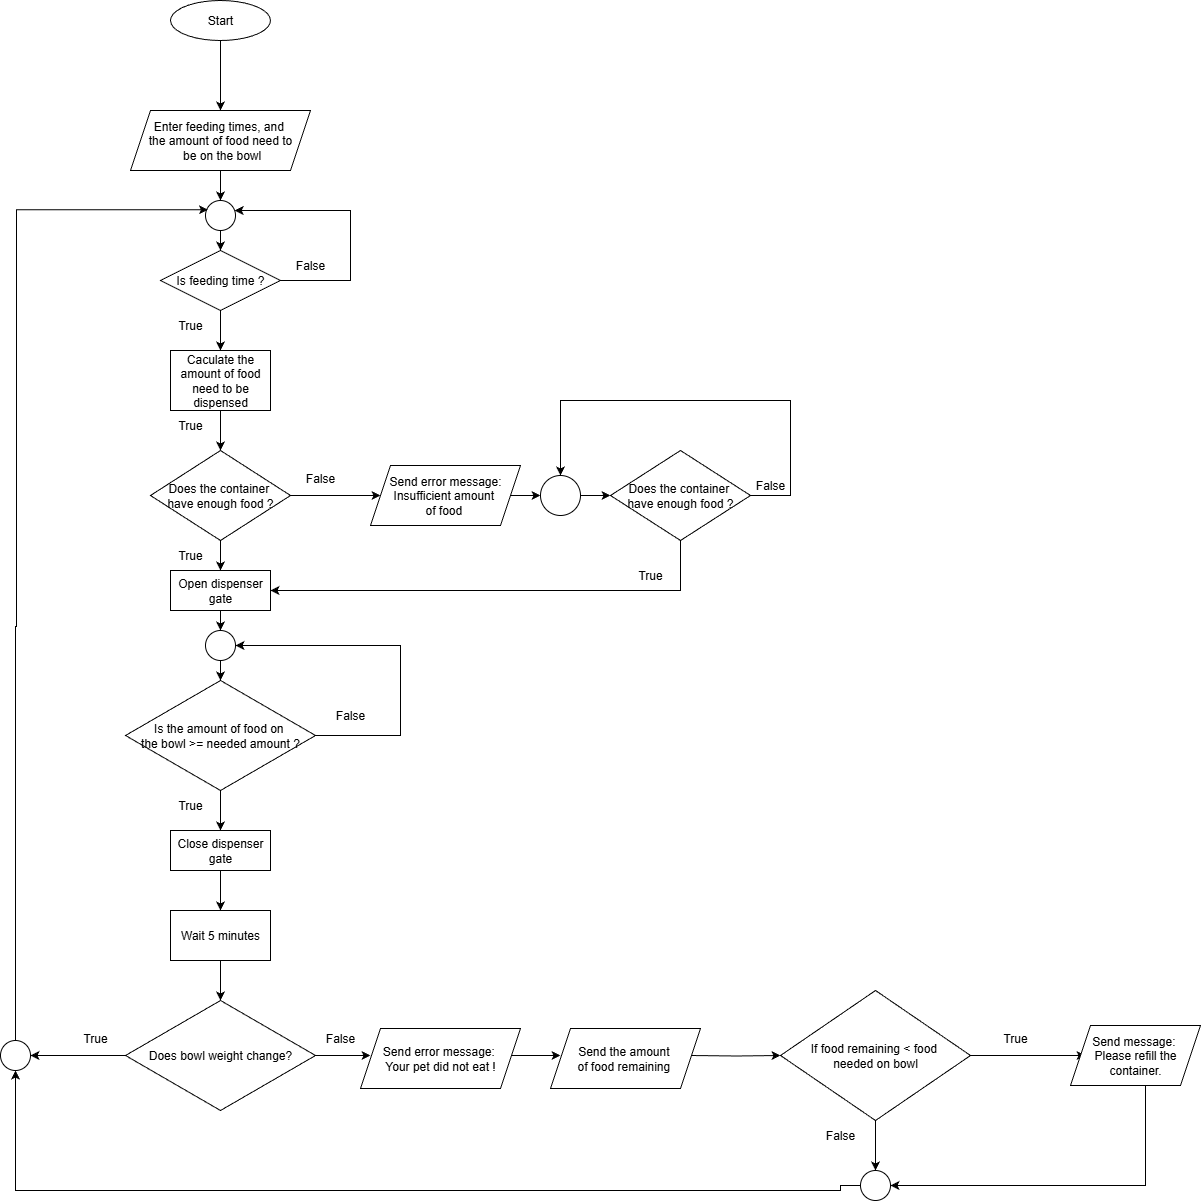

The diagram above was exported from draw.io. Its source (the exported page's mxGraphModel, read from the mxfile embedded in the PNG):
<mxGraphModel dx="2066" dy="1249" grid="1" gridSize="10" guides="1" tooltips="1" connect="1" arrows="1" fold="1" page="1" pageScale="1" pageWidth="850" pageHeight="1100" math="0" shadow="0">
  <root>
    <mxCell id="0" />
    <mxCell id="1" parent="0" />
    <mxCell id="ywNZzlnJwAyqLsh9Eqcs-8" style="edgeStyle=orthogonalEdgeStyle;rounded=0;orthogonalLoop=1;jettySize=auto;html=1;entryX=0.5;entryY=0;entryDx=0;entryDy=0;" parent="1" source="ywNZzlnJwAyqLsh9Eqcs-1" target="ywNZzlnJwAyqLsh9Eqcs-7" edge="1">
      <mxGeometry relative="1" as="geometry">
        <Array as="points">
          <mxPoint x="450" y="230" />
          <mxPoint x="450" y="230" />
        </Array>
      </mxGeometry>
    </mxCell>
    <mxCell id="ywNZzlnJwAyqLsh9Eqcs-1" value="Start" style="ellipse;whiteSpace=wrap;html=1;" parent="1" vertex="1">
      <mxGeometry x="400" y="150" width="100" height="40" as="geometry" />
    </mxCell>
    <mxCell id="ywNZzlnJwAyqLsh9Eqcs-13" style="edgeStyle=orthogonalEdgeStyle;rounded=0;orthogonalLoop=1;jettySize=auto;html=1;entryX=0.5;entryY=0;entryDx=0;entryDy=0;" parent="1" source="ywNZzlnJwAyqLsh9Eqcs-3" target="ywNZzlnJwAyqLsh9Eqcs-11" edge="1">
      <mxGeometry relative="1" as="geometry" />
    </mxCell>
    <mxCell id="ywNZzlnJwAyqLsh9Eqcs-3" value="Caculate the amount of food need to be dispensed" style="rounded=0;whiteSpace=wrap;html=1;" parent="1" vertex="1">
      <mxGeometry x="400" y="500" width="100" height="60" as="geometry" />
    </mxCell>
    <mxCell id="ywNZzlnJwAyqLsh9Eqcs-12" style="edgeStyle=orthogonalEdgeStyle;rounded=0;orthogonalLoop=1;jettySize=auto;html=1;entryX=0.5;entryY=0;entryDx=0;entryDy=0;" parent="1" target="ywNZzlnJwAyqLsh9Eqcs-3" edge="1">
      <mxGeometry relative="1" as="geometry">
        <mxPoint x="450" y="470" as="sourcePoint" />
      </mxGeometry>
    </mxCell>
    <mxCell id="ywNZzlnJwAyqLsh9Eqcs-20" style="edgeStyle=orthogonalEdgeStyle;rounded=0;orthogonalLoop=1;jettySize=auto;html=1;entryX=0.5;entryY=0;entryDx=0;entryDy=0;" parent="1" source="ywNZzlnJwAyqLsh9Eqcs-5" target="ywNZzlnJwAyqLsh9Eqcs-3" edge="1">
      <mxGeometry relative="1" as="geometry" />
    </mxCell>
    <mxCell id="ywNZzlnJwAyqLsh9Eqcs-34" style="edgeStyle=orthogonalEdgeStyle;rounded=0;orthogonalLoop=1;jettySize=auto;html=1;" parent="1" source="ywNZzlnJwAyqLsh9Eqcs-5" target="ywNZzlnJwAyqLsh9Eqcs-30" edge="1">
      <mxGeometry relative="1" as="geometry">
        <mxPoint x="570" y="360" as="targetPoint" />
        <Array as="points">
          <mxPoint x="580" y="430" />
          <mxPoint x="580" y="360" />
        </Array>
      </mxGeometry>
    </mxCell>
    <mxCell id="ywNZzlnJwAyqLsh9Eqcs-5" value="Is feeding time ?" style="shape=rhombus;perimeter=rhombusPerimeter;whiteSpace=wrap;html=1;align=center;" parent="1" vertex="1">
      <mxGeometry x="390" y="400" width="120" height="60" as="geometry" />
    </mxCell>
    <mxCell id="ywNZzlnJwAyqLsh9Eqcs-31" style="edgeStyle=orthogonalEdgeStyle;rounded=0;orthogonalLoop=1;jettySize=auto;html=1;entryX=0.5;entryY=0;entryDx=0;entryDy=0;" parent="1" source="ywNZzlnJwAyqLsh9Eqcs-7" target="ywNZzlnJwAyqLsh9Eqcs-30" edge="1">
      <mxGeometry relative="1" as="geometry" />
    </mxCell>
    <mxCell id="ywNZzlnJwAyqLsh9Eqcs-7" value="Enter feeding times, and&amp;nbsp;&lt;div&gt;the amount of food need to&lt;div&gt;&amp;nbsp;be&amp;nbsp;&lt;span style=&quot;background-color: transparent; color: light-dark(rgb(0, 0, 0), rgb(255, 255, 255));&quot;&gt;on&amp;nbsp;&lt;/span&gt;&lt;span style=&quot;background-color: transparent; color: light-dark(rgb(0, 0, 0), rgb(255, 255, 255));&quot;&gt;the bowl&lt;/span&gt;&lt;/div&gt;&lt;/div&gt;" style="shape=parallelogram;perimeter=parallelogramPerimeter;whiteSpace=wrap;html=1;fixedSize=1;" parent="1" vertex="1">
      <mxGeometry x="360" y="260" width="180" height="60" as="geometry" />
    </mxCell>
    <mxCell id="ywNZzlnJwAyqLsh9Eqcs-16" style="edgeStyle=orthogonalEdgeStyle;rounded=0;orthogonalLoop=1;jettySize=auto;html=1;entryX=0.5;entryY=0;entryDx=0;entryDy=0;" parent="1" source="ywNZzlnJwAyqLsh9Eqcs-11" target="ywNZzlnJwAyqLsh9Eqcs-14" edge="1">
      <mxGeometry relative="1" as="geometry" />
    </mxCell>
    <mxCell id="ywNZzlnJwAyqLsh9Eqcs-24" style="edgeStyle=orthogonalEdgeStyle;rounded=0;orthogonalLoop=1;jettySize=auto;html=1;entryX=0;entryY=0.5;entryDx=0;entryDy=0;" parent="1" source="ywNZzlnJwAyqLsh9Eqcs-11" edge="1">
      <mxGeometry relative="1" as="geometry">
        <mxPoint x="610" y="645" as="targetPoint" />
      </mxGeometry>
    </mxCell>
    <mxCell id="ywNZzlnJwAyqLsh9Eqcs-11" value="Does the container&amp;nbsp;&lt;div&gt;have enough food ?&lt;/div&gt;" style="shape=rhombus;perimeter=rhombusPerimeter;whiteSpace=wrap;html=1;align=center;" parent="1" vertex="1">
      <mxGeometry x="380" y="600" width="140" height="90" as="geometry" />
    </mxCell>
    <mxCell id="ywNZzlnJwAyqLsh9Eqcs-42" style="edgeStyle=orthogonalEdgeStyle;rounded=0;orthogonalLoop=1;jettySize=auto;html=1;entryX=0.5;entryY=0;entryDx=0;entryDy=0;" parent="1" source="ywNZzlnJwAyqLsh9Eqcs-14" target="ywNZzlnJwAyqLsh9Eqcs-41" edge="1">
      <mxGeometry relative="1" as="geometry" />
    </mxCell>
    <mxCell id="ywNZzlnJwAyqLsh9Eqcs-14" value="Open dispenser gate" style="rounded=0;whiteSpace=wrap;html=1;" parent="1" vertex="1">
      <mxGeometry x="400" y="720" width="100" height="40" as="geometry" />
    </mxCell>
    <mxCell id="ywNZzlnJwAyqLsh9Eqcs-22" style="edgeStyle=orthogonalEdgeStyle;rounded=0;orthogonalLoop=1;jettySize=auto;html=1;entryX=0.5;entryY=0;entryDx=0;entryDy=0;" parent="1" source="ywNZzlnJwAyqLsh9Eqcs-17" target="ywNZzlnJwAyqLsh9Eqcs-21" edge="1">
      <mxGeometry relative="1" as="geometry" />
    </mxCell>
    <mxCell id="ywNZzlnJwAyqLsh9Eqcs-37" style="edgeStyle=orthogonalEdgeStyle;rounded=0;orthogonalLoop=1;jettySize=auto;html=1;entryX=1;entryY=0.5;entryDx=0;entryDy=0;" parent="1" source="ywNZzlnJwAyqLsh9Eqcs-17" target="ywNZzlnJwAyqLsh9Eqcs-41" edge="1">
      <mxGeometry relative="1" as="geometry">
        <mxPoint x="650" y="800" as="targetPoint" />
        <Array as="points">
          <mxPoint x="630" y="885" />
          <mxPoint x="630" y="795" />
        </Array>
      </mxGeometry>
    </mxCell>
    <mxCell id="ywNZzlnJwAyqLsh9Eqcs-17" value="Is the amount of food on&amp;nbsp;&lt;div&gt;the bowl &amp;gt;= needed amount ?&lt;/div&gt;" style="shape=rhombus;perimeter=rhombusPerimeter;whiteSpace=wrap;html=1;align=center;" parent="1" vertex="1">
      <mxGeometry x="355" y="830" width="190" height="110" as="geometry" />
    </mxCell>
    <mxCell id="ywNZzlnJwAyqLsh9Eqcs-26" style="edgeStyle=orthogonalEdgeStyle;rounded=0;orthogonalLoop=1;jettySize=auto;html=1;entryX=0.5;entryY=0;entryDx=0;entryDy=0;" parent="1" source="ywNZzlnJwAyqLsh9Eqcs-21" target="ywNZzlnJwAyqLsh9Eqcs-27" edge="1">
      <mxGeometry relative="1" as="geometry">
        <mxPoint x="450" y="1050" as="targetPoint" />
      </mxGeometry>
    </mxCell>
    <mxCell id="ywNZzlnJwAyqLsh9Eqcs-21" value="Close dispenser gate" style="rounded=0;whiteSpace=wrap;html=1;" parent="1" vertex="1">
      <mxGeometry x="400" y="980" width="100" height="40" as="geometry" />
    </mxCell>
    <mxCell id="Ru47rU90ruXW9f6lvn4g-6" style="edgeStyle=orthogonalEdgeStyle;rounded=0;orthogonalLoop=1;jettySize=auto;html=1;entryX=0;entryY=0.5;entryDx=0;entryDy=0;" parent="1" target="Ru47rU90ruXW9f6lvn4g-3" edge="1">
      <mxGeometry relative="1" as="geometry">
        <mxPoint x="740" y="645" as="sourcePoint" />
      </mxGeometry>
    </mxCell>
    <mxCell id="ywNZzlnJwAyqLsh9Eqcs-29" style="edgeStyle=orthogonalEdgeStyle;rounded=0;orthogonalLoop=1;jettySize=auto;html=1;entryX=0.5;entryY=0;entryDx=0;entryDy=0;" parent="1" source="ywNZzlnJwAyqLsh9Eqcs-27" target="ywNZzlnJwAyqLsh9Eqcs-28" edge="1">
      <mxGeometry relative="1" as="geometry" />
    </mxCell>
    <mxCell id="ywNZzlnJwAyqLsh9Eqcs-27" value="Wait 5 minutes" style="rounded=0;whiteSpace=wrap;html=1;" parent="1" vertex="1">
      <mxGeometry x="400" y="1060" width="100" height="50" as="geometry" />
    </mxCell>
    <mxCell id="ywNZzlnJwAyqLsh9Eqcs-48" style="edgeStyle=orthogonalEdgeStyle;rounded=0;orthogonalLoop=1;jettySize=auto;html=1;entryX=0;entryY=0.5;entryDx=0;entryDy=0;" parent="1" source="ywNZzlnJwAyqLsh9Eqcs-28" edge="1">
      <mxGeometry relative="1" as="geometry">
        <mxPoint x="600" y="1205" as="targetPoint" />
      </mxGeometry>
    </mxCell>
    <mxCell id="ywNZzlnJwAyqLsh9Eqcs-54" style="edgeStyle=orthogonalEdgeStyle;rounded=0;orthogonalLoop=1;jettySize=auto;html=1;entryX=1;entryY=0.5;entryDx=0;entryDy=0;" parent="1" source="ywNZzlnJwAyqLsh9Eqcs-28" target="ywNZzlnJwAyqLsh9Eqcs-53" edge="1">
      <mxGeometry relative="1" as="geometry" />
    </mxCell>
    <mxCell id="ywNZzlnJwAyqLsh9Eqcs-28" value="Does bowl weight change?" style="shape=rhombus;perimeter=rhombusPerimeter;whiteSpace=wrap;html=1;align=center;" parent="1" vertex="1">
      <mxGeometry x="355" y="1150" width="190" height="110" as="geometry" />
    </mxCell>
    <mxCell id="ywNZzlnJwAyqLsh9Eqcs-33" style="edgeStyle=orthogonalEdgeStyle;rounded=0;orthogonalLoop=1;jettySize=auto;html=1;entryX=0.5;entryY=0;entryDx=0;entryDy=0;" parent="1" source="ywNZzlnJwAyqLsh9Eqcs-30" target="ywNZzlnJwAyqLsh9Eqcs-5" edge="1">
      <mxGeometry relative="1" as="geometry" />
    </mxCell>
    <mxCell id="ywNZzlnJwAyqLsh9Eqcs-30" value="" style="ellipse;whiteSpace=wrap;html=1;aspect=fixed;" parent="1" vertex="1">
      <mxGeometry x="435" y="350" width="30" height="30" as="geometry" />
    </mxCell>
    <mxCell id="ywNZzlnJwAyqLsh9Eqcs-46" style="edgeStyle=orthogonalEdgeStyle;rounded=0;orthogonalLoop=1;jettySize=auto;html=1;entryX=0.5;entryY=0;entryDx=0;entryDy=0;" parent="1" source="ywNZzlnJwAyqLsh9Eqcs-41" target="ywNZzlnJwAyqLsh9Eqcs-17" edge="1">
      <mxGeometry relative="1" as="geometry" />
    </mxCell>
    <mxCell id="ywNZzlnJwAyqLsh9Eqcs-41" value="" style="ellipse;whiteSpace=wrap;html=1;aspect=fixed;" parent="1" vertex="1">
      <mxGeometry x="435" y="780" width="30" height="30" as="geometry" />
    </mxCell>
    <mxCell id="ywNZzlnJwAyqLsh9Eqcs-49" style="edgeStyle=orthogonalEdgeStyle;rounded=0;orthogonalLoop=1;jettySize=auto;html=1;entryX=0.5;entryY=1;entryDx=0;entryDy=0;exitX=0;exitY=0.5;exitDx=0;exitDy=0;" parent="1" source="Ru47rU90ruXW9f6lvn4g-17" target="ywNZzlnJwAyqLsh9Eqcs-53" edge="1">
      <mxGeometry relative="1" as="geometry">
        <mxPoint x="210" y="1220" as="targetPoint" />
        <Array as="points">
          <mxPoint x="1070" y="1335" />
          <mxPoint x="1070" y="1340" />
          <mxPoint x="245" y="1340" />
        </Array>
        <mxPoint x="1055.0000000000027" y="1335" as="sourcePoint" />
      </mxGeometry>
    </mxCell>
    <mxCell id="Ru47rU90ruXW9f6lvn4g-14" style="edgeStyle=orthogonalEdgeStyle;rounded=0;orthogonalLoop=1;jettySize=auto;html=1;entryX=0;entryY=0.5;entryDx=0;entryDy=0;" parent="1" edge="1">
      <mxGeometry relative="1" as="geometry">
        <mxPoint x="730" y="1205" as="sourcePoint" />
        <mxPoint x="790" y="1205" as="targetPoint" />
      </mxGeometry>
    </mxCell>
    <mxCell id="ywNZzlnJwAyqLsh9Eqcs-55" style="edgeStyle=orthogonalEdgeStyle;rounded=0;orthogonalLoop=1;jettySize=auto;html=1;entryX=0.084;entryY=0.309;entryDx=0;entryDy=0;entryPerimeter=0;" parent="1" source="ywNZzlnJwAyqLsh9Eqcs-53" target="ywNZzlnJwAyqLsh9Eqcs-30" edge="1">
      <mxGeometry relative="1" as="geometry">
        <mxPoint x="430" y="360" as="targetPoint" />
        <Array as="points">
          <mxPoint x="245" y="776" />
          <mxPoint x="246" y="776" />
          <mxPoint x="246" y="359" />
        </Array>
      </mxGeometry>
    </mxCell>
    <mxCell id="ywNZzlnJwAyqLsh9Eqcs-53" value="" style="ellipse;whiteSpace=wrap;html=1;aspect=fixed;" parent="1" vertex="1">
      <mxGeometry x="230" y="1190" width="30" height="30" as="geometry" />
    </mxCell>
    <mxCell id="ywNZzlnJwAyqLsh9Eqcs-59" value="True" style="text;strokeColor=none;align=center;fillColor=none;html=1;verticalAlign=middle;whiteSpace=wrap;rounded=0;" parent="1" vertex="1">
      <mxGeometry x="390" y="460" width="60" height="30" as="geometry" />
    </mxCell>
    <mxCell id="ywNZzlnJwAyqLsh9Eqcs-60" value="False" style="text;strokeColor=none;align=center;fillColor=none;html=1;verticalAlign=middle;whiteSpace=wrap;rounded=0;" parent="1" vertex="1">
      <mxGeometry x="510" y="400" width="60" height="30" as="geometry" />
    </mxCell>
    <mxCell id="ywNZzlnJwAyqLsh9Eqcs-63" value="True" style="text;strokeColor=none;align=center;fillColor=none;html=1;verticalAlign=middle;whiteSpace=wrap;rounded=0;" parent="1" vertex="1">
      <mxGeometry x="390" y="560" width="60" height="30" as="geometry" />
    </mxCell>
    <mxCell id="ywNZzlnJwAyqLsh9Eqcs-64" value="True" style="text;strokeColor=none;align=center;fillColor=none;html=1;verticalAlign=middle;whiteSpace=wrap;rounded=0;" parent="1" vertex="1">
      <mxGeometry x="390" y="690" width="60" height="30" as="geometry" />
    </mxCell>
    <mxCell id="ywNZzlnJwAyqLsh9Eqcs-66" value="True" style="text;strokeColor=none;align=center;fillColor=none;html=1;verticalAlign=middle;whiteSpace=wrap;rounded=0;" parent="1" vertex="1">
      <mxGeometry x="390" y="940" width="60" height="30" as="geometry" />
    </mxCell>
    <mxCell id="ywNZzlnJwAyqLsh9Eqcs-67" value="True" style="text;strokeColor=none;align=center;fillColor=none;html=1;verticalAlign=middle;whiteSpace=wrap;rounded=0;" parent="1" vertex="1">
      <mxGeometry x="295" y="1172.5" width="60" height="30" as="geometry" />
    </mxCell>
    <mxCell id="ywNZzlnJwAyqLsh9Eqcs-71" value="False" style="text;strokeColor=none;align=center;fillColor=none;html=1;verticalAlign=middle;whiteSpace=wrap;rounded=0;" parent="1" vertex="1">
      <mxGeometry x="550" y="850" width="60" height="30" as="geometry" />
    </mxCell>
    <mxCell id="ywNZzlnJwAyqLsh9Eqcs-73" value="False" style="text;strokeColor=none;align=center;fillColor=none;html=1;verticalAlign=middle;whiteSpace=wrap;rounded=0;" parent="1" vertex="1">
      <mxGeometry x="540" y="1172.5" width="60" height="30" as="geometry" />
    </mxCell>
    <mxCell id="ywNZzlnJwAyqLsh9Eqcs-93" value="False" style="text;strokeColor=none;align=center;fillColor=none;html=1;verticalAlign=middle;whiteSpace=wrap;rounded=0;" parent="1" vertex="1">
      <mxGeometry x="520" y="612.5" width="60" height="30" as="geometry" />
    </mxCell>
    <mxCell id="Ru47rU90ruXW9f6lvn4g-2" style="edgeStyle=orthogonalEdgeStyle;rounded=0;orthogonalLoop=1;jettySize=auto;html=1;entryX=1;entryY=0.5;entryDx=0;entryDy=0;" parent="1" source="Ru47rU90ruXW9f6lvn4g-1" target="ywNZzlnJwAyqLsh9Eqcs-14" edge="1">
      <mxGeometry relative="1" as="geometry">
        <mxPoint x="910" y="750" as="targetPoint" />
        <Array as="points">
          <mxPoint x="910" y="740" />
        </Array>
      </mxGeometry>
    </mxCell>
    <mxCell id="Ru47rU90ruXW9f6lvn4g-8" style="edgeStyle=orthogonalEdgeStyle;rounded=0;orthogonalLoop=1;jettySize=auto;html=1;entryX=0.5;entryY=0;entryDx=0;entryDy=0;" parent="1" source="Ru47rU90ruXW9f6lvn4g-1" target="Ru47rU90ruXW9f6lvn4g-3" edge="1">
      <mxGeometry relative="1" as="geometry">
        <mxPoint x="790" y="560" as="targetPoint" />
        <Array as="points">
          <mxPoint x="1020" y="645" />
          <mxPoint x="1020" y="550" />
          <mxPoint x="790" y="550" />
        </Array>
      </mxGeometry>
    </mxCell>
    <mxCell id="Ru47rU90ruXW9f6lvn4g-1" value="Does the container&amp;nbsp;&lt;div&gt;have enough food ?&lt;/div&gt;" style="shape=rhombus;perimeter=rhombusPerimeter;whiteSpace=wrap;html=1;align=center;" parent="1" vertex="1">
      <mxGeometry x="840" y="600" width="140" height="90" as="geometry" />
    </mxCell>
    <mxCell id="Ru47rU90ruXW9f6lvn4g-7" style="edgeStyle=orthogonalEdgeStyle;rounded=0;orthogonalLoop=1;jettySize=auto;html=1;entryX=0;entryY=0.5;entryDx=0;entryDy=0;" parent="1" source="Ru47rU90ruXW9f6lvn4g-3" target="Ru47rU90ruXW9f6lvn4g-1" edge="1">
      <mxGeometry relative="1" as="geometry" />
    </mxCell>
    <mxCell id="Ru47rU90ruXW9f6lvn4g-3" value="" style="ellipse;whiteSpace=wrap;html=1;aspect=fixed;" parent="1" vertex="1">
      <mxGeometry x="770" y="625" width="40" height="40" as="geometry" />
    </mxCell>
    <mxCell id="Ru47rU90ruXW9f6lvn4g-9" value="False" style="text;strokeColor=none;align=center;fillColor=none;html=1;verticalAlign=middle;whiteSpace=wrap;rounded=0;" parent="1" vertex="1">
      <mxGeometry x="970" y="620" width="60" height="30" as="geometry" />
    </mxCell>
    <mxCell id="Ru47rU90ruXW9f6lvn4g-12" value="True" style="text;strokeColor=none;align=center;fillColor=none;html=1;verticalAlign=middle;whiteSpace=wrap;rounded=0;" parent="1" vertex="1">
      <mxGeometry x="1215" y="1172.5" width="60" height="30" as="geometry" />
    </mxCell>
    <mxCell id="Ru47rU90ruXW9f6lvn4g-16" style="edgeStyle=orthogonalEdgeStyle;rounded=0;orthogonalLoop=1;jettySize=auto;html=1;entryX=0;entryY=0.5;entryDx=0;entryDy=0;" parent="1" target="Ru47rU90ruXW9f6lvn4g-15" edge="1">
      <mxGeometry relative="1" as="geometry">
        <mxPoint x="920" y="1205" as="sourcePoint" />
      </mxGeometry>
    </mxCell>
    <mxCell id="Ru47rU90ruXW9f6lvn4g-19" style="edgeStyle=orthogonalEdgeStyle;rounded=0;orthogonalLoop=1;jettySize=auto;html=1;entryX=0.5;entryY=0;entryDx=0;entryDy=0;" parent="1" source="Ru47rU90ruXW9f6lvn4g-15" target="Ru47rU90ruXW9f6lvn4g-17" edge="1">
      <mxGeometry relative="1" as="geometry" />
    </mxCell>
    <mxCell id="Ru47rU90ruXW9f6lvn4g-21" value="" style="edgeStyle=orthogonalEdgeStyle;rounded=0;orthogonalLoop=1;jettySize=auto;html=1;" parent="1" source="Ru47rU90ruXW9f6lvn4g-15" edge="1">
      <mxGeometry relative="1" as="geometry">
        <mxPoint x="1315" y="1205" as="targetPoint" />
      </mxGeometry>
    </mxCell>
    <mxCell id="Ru47rU90ruXW9f6lvn4g-15" value="If food remaining &amp;lt; food&amp;nbsp;&lt;div&gt;needed on bowl&lt;/div&gt;" style="shape=rhombus;perimeter=rhombusPerimeter;whiteSpace=wrap;html=1;align=center;" parent="1" vertex="1">
      <mxGeometry x="1010" y="1140" width="190" height="130" as="geometry" />
    </mxCell>
    <mxCell id="Ru47rU90ruXW9f6lvn4g-17" value="" style="ellipse;whiteSpace=wrap;html=1;aspect=fixed;" parent="1" vertex="1">
      <mxGeometry x="1090" y="1320" width="30" height="30" as="geometry" />
    </mxCell>
    <mxCell id="Ru47rU90ruXW9f6lvn4g-22" style="edgeStyle=orthogonalEdgeStyle;rounded=0;orthogonalLoop=1;jettySize=auto;html=1;entryX=1;entryY=0.5;entryDx=0;entryDy=0;" parent="1" target="Ru47rU90ruXW9f6lvn4g-17" edge="1">
      <mxGeometry relative="1" as="geometry">
        <mxPoint x="1375" y="1340" as="targetPoint" />
        <Array as="points">
          <mxPoint x="1375" y="1335" />
        </Array>
        <mxPoint x="1375" y="1235" as="sourcePoint" />
      </mxGeometry>
    </mxCell>
    <mxCell id="Ru47rU90ruXW9f6lvn4g-23" value="False" style="text;strokeColor=none;align=center;fillColor=none;html=1;verticalAlign=middle;whiteSpace=wrap;rounded=0;" parent="1" vertex="1">
      <mxGeometry x="1040" y="1270" width="60" height="30" as="geometry" />
    </mxCell>
    <mxCell id="HfPxbuuxtGhJEK66aVPl-3" value="True" style="text;strokeColor=none;align=center;fillColor=none;html=1;verticalAlign=middle;whiteSpace=wrap;rounded=0;" parent="1" vertex="1">
      <mxGeometry x="850" y="710" width="60" height="30" as="geometry" />
    </mxCell>
    <mxCell id="yQAwx7w7J_H_LmqEQM-l-2" value="Send error message:&amp;nbsp;&lt;div&gt;Your pet did not eat !&lt;/div&gt;" style="shape=parallelogram;perimeter=parallelogramPerimeter;whiteSpace=wrap;html=1;fixedSize=1;" vertex="1" parent="1">
      <mxGeometry x="590" y="1178" width="160" height="60" as="geometry" />
    </mxCell>
    <mxCell id="yQAwx7w7J_H_LmqEQM-l-3" value="Send the amount&amp;nbsp;&lt;div&gt;of food remaining&amp;nbsp;&lt;/div&gt;" style="shape=parallelogram;perimeter=parallelogramPerimeter;whiteSpace=wrap;html=1;fixedSize=1;" vertex="1" parent="1">
      <mxGeometry x="780" y="1178" width="150" height="60" as="geometry" />
    </mxCell>
    <mxCell id="yQAwx7w7J_H_LmqEQM-l-4" value="Send message:&amp;nbsp;&lt;div&gt;Please refill the container.&lt;/div&gt;" style="shape=parallelogram;perimeter=parallelogramPerimeter;whiteSpace=wrap;html=1;fixedSize=1;" vertex="1" parent="1">
      <mxGeometry x="1300" y="1175" width="130" height="60" as="geometry" />
    </mxCell>
    <mxCell id="yQAwx7w7J_H_LmqEQM-l-5" value="Send error message: Insufficient amount&amp;nbsp;&lt;div&gt;of food&amp;nbsp;&lt;/div&gt;" style="shape=parallelogram;perimeter=parallelogramPerimeter;whiteSpace=wrap;html=1;fixedSize=1;" vertex="1" parent="1">
      <mxGeometry x="600" y="615" width="150" height="60" as="geometry" />
    </mxCell>
  </root>
</mxGraphModel>